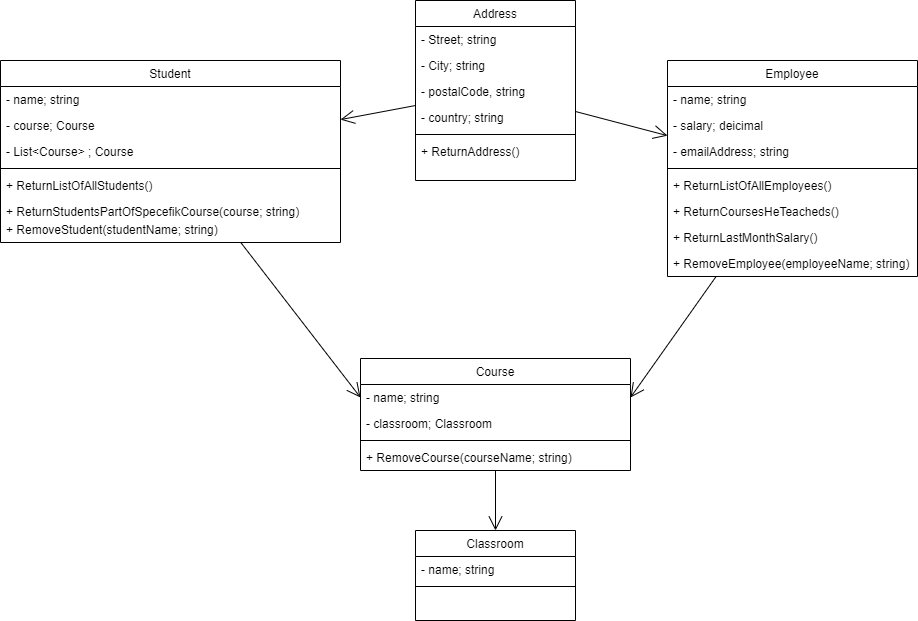

The diagram above was exported from draw.io. Its source (the exported page's mxGraphModel, read from the mxfile embedded in the PNG):
<mxGraphModel dx="1673" dy="876" grid="1" gridSize="10" guides="1" tooltips="1" connect="1" arrows="1" fold="1" page="1" pageScale="1" pageWidth="827" pageHeight="1169" math="0" shadow="0">
  <root>
    <mxCell id="WIyWlLk6GJQsqaUBKTNV-0" />
    <mxCell id="WIyWlLk6GJQsqaUBKTNV-1" parent="WIyWlLk6GJQsqaUBKTNV-0" />
    <mxCell id="wqsZq0YEMPn82hNpspPa-1" value="" style="endArrow=open;endFill=1;endSize=12;html=1;" edge="1" parent="WIyWlLk6GJQsqaUBKTNV-1" source="zkfFHV4jXpPFQw0GAbJ--17" target="zkfFHV4jXpPFQw0GAbJ--0">
      <mxGeometry width="160" relative="1" as="geometry">
        <mxPoint x="330" y="410" as="sourcePoint" />
        <mxPoint x="490" y="410" as="targetPoint" />
      </mxGeometry>
    </mxCell>
    <mxCell id="wqsZq0YEMPn82hNpspPa-2" value="" style="endArrow=open;endFill=1;endSize=12;html=1;" edge="1" parent="WIyWlLk6GJQsqaUBKTNV-1" source="zkfFHV4jXpPFQw0GAbJ--17" target="zkfFHV4jXpPFQw0GAbJ--6">
      <mxGeometry width="160" relative="1" as="geometry">
        <mxPoint x="330" y="300" as="sourcePoint" />
        <mxPoint x="490" y="300" as="targetPoint" />
      </mxGeometry>
    </mxCell>
    <mxCell id="wqsZq0YEMPn82hNpspPa-3" value="" style="endArrow=open;endFill=1;endSize=12;html=1;entryX=0;entryY=0.5;entryDx=0;entryDy=0;" edge="1" parent="WIyWlLk6GJQsqaUBKTNV-1" source="zkfFHV4jXpPFQw0GAbJ--6" target="zkfFHV4jXpPFQw0GAbJ--14">
      <mxGeometry width="160" relative="1" as="geometry">
        <mxPoint x="420" y="520" as="sourcePoint" />
        <mxPoint x="480" y="421" as="targetPoint" />
      </mxGeometry>
    </mxCell>
    <mxCell id="zkfFHV4jXpPFQw0GAbJ--13" value="Course" style="swimlane;fontStyle=0;align=center;verticalAlign=top;childLayout=stackLayout;horizontal=1;startSize=26;horizontalStack=0;resizeParent=1;resizeLast=0;collapsible=1;marginBottom=0;rounded=0;shadow=0;strokeWidth=1;" parent="WIyWlLk6GJQsqaUBKTNV-1" vertex="1">
      <mxGeometry x="520" y="378" width="270" height="112" as="geometry">
        <mxRectangle x="340" y="380" width="170" height="26" as="alternateBounds" />
      </mxGeometry>
    </mxCell>
    <mxCell id="zkfFHV4jXpPFQw0GAbJ--14" value="- name; string&#10;" style="text;align=left;verticalAlign=top;spacingLeft=4;spacingRight=4;overflow=hidden;rotatable=0;points=[[0,0.5],[1,0.5]];portConstraint=eastwest;" parent="zkfFHV4jXpPFQw0GAbJ--13" vertex="1">
      <mxGeometry y="26" width="270" height="26" as="geometry" />
    </mxCell>
    <mxCell id="wqsZq0YEMPn82hNpspPa-23" value="- classroom; Classroom" style="text;strokeColor=none;fillColor=none;align=left;verticalAlign=top;spacingLeft=4;spacingRight=4;overflow=hidden;rotatable=0;points=[[0,0.5],[1,0.5]];portConstraint=eastwest;" vertex="1" parent="zkfFHV4jXpPFQw0GAbJ--13">
      <mxGeometry y="52" width="270" height="26" as="geometry" />
    </mxCell>
    <mxCell id="zkfFHV4jXpPFQw0GAbJ--15" value="" style="line;html=1;strokeWidth=1;align=left;verticalAlign=middle;spacingTop=-1;spacingLeft=3;spacingRight=3;rotatable=0;labelPosition=right;points=[];portConstraint=eastwest;" parent="zkfFHV4jXpPFQw0GAbJ--13" vertex="1">
      <mxGeometry y="78" width="270" height="8" as="geometry" />
    </mxCell>
    <mxCell id="wqsZq0YEMPn82hNpspPa-18" value="+ RemoveCourse(courseName; string)" style="text;strokeColor=none;fillColor=none;align=left;verticalAlign=top;spacingLeft=4;spacingRight=4;overflow=hidden;rotatable=0;points=[[0,0.5],[1,0.5]];portConstraint=eastwest;" vertex="1" parent="zkfFHV4jXpPFQw0GAbJ--13">
      <mxGeometry y="86" width="270" height="26" as="geometry" />
    </mxCell>
    <mxCell id="wqsZq0YEMPn82hNpspPa-21" value="" style="endArrow=open;endFill=1;endSize=12;html=1;" edge="1" parent="WIyWlLk6GJQsqaUBKTNV-1" source="zkfFHV4jXpPFQw0GAbJ--13" target="wqsZq0YEMPn82hNpspPa-5">
      <mxGeometry width="160" relative="1" as="geometry">
        <mxPoint x="330" y="320" as="sourcePoint" />
        <mxPoint x="490" y="320" as="targetPoint" />
      </mxGeometry>
    </mxCell>
    <mxCell id="wqsZq0YEMPn82hNpspPa-24" value="" style="endArrow=open;endFill=1;endSize=12;html=1;entryX=1;entryY=0.5;entryDx=0;entryDy=0;" edge="1" parent="WIyWlLk6GJQsqaUBKTNV-1" source="zkfFHV4jXpPFQw0GAbJ--0" target="zkfFHV4jXpPFQw0GAbJ--14">
      <mxGeometry width="160" relative="1" as="geometry">
        <mxPoint x="330" y="320" as="sourcePoint" />
        <mxPoint x="490" y="320" as="targetPoint" />
      </mxGeometry>
    </mxCell>
    <mxCell id="zkfFHV4jXpPFQw0GAbJ--0" value="Employee" style="swimlane;fontStyle=0;align=center;verticalAlign=top;childLayout=stackLayout;horizontal=1;startSize=26;horizontalStack=0;resizeParent=1;resizeLast=0;collapsible=1;marginBottom=0;rounded=0;shadow=0;strokeWidth=1;" parent="WIyWlLk6GJQsqaUBKTNV-1" vertex="1">
      <mxGeometry x="827" y="80" width="250" height="216" as="geometry">
        <mxRectangle x="230" y="140" width="160" height="26" as="alternateBounds" />
      </mxGeometry>
    </mxCell>
    <mxCell id="zkfFHV4jXpPFQw0GAbJ--1" value="- name; string" style="text;align=left;verticalAlign=top;spacingLeft=4;spacingRight=4;overflow=hidden;rotatable=0;points=[[0,0.5],[1,0.5]];portConstraint=eastwest;" parent="zkfFHV4jXpPFQw0GAbJ--0" vertex="1">
      <mxGeometry y="26" width="250" height="26" as="geometry" />
    </mxCell>
    <mxCell id="zkfFHV4jXpPFQw0GAbJ--2" value="- salary; deicimal" style="text;align=left;verticalAlign=top;spacingLeft=4;spacingRight=4;overflow=hidden;rotatable=0;points=[[0,0.5],[1,0.5]];portConstraint=eastwest;rounded=0;shadow=0;html=0;" parent="zkfFHV4jXpPFQw0GAbJ--0" vertex="1">
      <mxGeometry y="52" width="250" height="26" as="geometry" />
    </mxCell>
    <mxCell id="zkfFHV4jXpPFQw0GAbJ--3" value="- emailAddress; string" style="text;align=left;verticalAlign=top;spacingLeft=4;spacingRight=4;overflow=hidden;rotatable=0;points=[[0,0.5],[1,0.5]];portConstraint=eastwest;rounded=0;shadow=0;html=0;" parent="zkfFHV4jXpPFQw0GAbJ--0" vertex="1">
      <mxGeometry y="78" width="250" height="26" as="geometry" />
    </mxCell>
    <mxCell id="zkfFHV4jXpPFQw0GAbJ--4" value="" style="line;html=1;strokeWidth=1;align=left;verticalAlign=middle;spacingTop=-1;spacingLeft=3;spacingRight=3;rotatable=0;labelPosition=right;points=[];portConstraint=eastwest;" parent="zkfFHV4jXpPFQw0GAbJ--0" vertex="1">
      <mxGeometry y="104" width="250" height="8" as="geometry" />
    </mxCell>
    <mxCell id="wqsZq0YEMPn82hNpspPa-12" value="+ ReturnListOfAllEmployees()" style="text;strokeColor=none;fillColor=none;align=left;verticalAlign=top;spacingLeft=4;spacingRight=4;overflow=hidden;rotatable=0;points=[[0,0.5],[1,0.5]];portConstraint=eastwest;" vertex="1" parent="zkfFHV4jXpPFQw0GAbJ--0">
      <mxGeometry y="112" width="250" height="26" as="geometry" />
    </mxCell>
    <mxCell id="wqsZq0YEMPn82hNpspPa-14" value="+ ReturnCoursesHeTeacheds()" style="text;strokeColor=none;fillColor=none;align=left;verticalAlign=top;spacingLeft=4;spacingRight=4;overflow=hidden;rotatable=0;points=[[0,0.5],[1,0.5]];portConstraint=eastwest;" vertex="1" parent="zkfFHV4jXpPFQw0GAbJ--0">
      <mxGeometry y="138" width="250" height="26" as="geometry" />
    </mxCell>
    <mxCell id="wqsZq0YEMPn82hNpspPa-15" value="+ ReturnLastMonthSalary()" style="text;strokeColor=none;fillColor=none;align=left;verticalAlign=top;spacingLeft=4;spacingRight=4;overflow=hidden;rotatable=0;points=[[0,0.5],[1,0.5]];portConstraint=eastwest;" vertex="1" parent="zkfFHV4jXpPFQw0GAbJ--0">
      <mxGeometry y="164" width="250" height="26" as="geometry" />
    </mxCell>
    <mxCell id="wqsZq0YEMPn82hNpspPa-16" value="+ RemoveEmployee(employeeName; string)" style="text;strokeColor=none;fillColor=none;align=left;verticalAlign=top;spacingLeft=4;spacingRight=4;overflow=hidden;rotatable=0;points=[[0,0.5],[1,0.5]];portConstraint=eastwest;" vertex="1" parent="zkfFHV4jXpPFQw0GAbJ--0">
      <mxGeometry y="190" width="250" height="26" as="geometry" />
    </mxCell>
    <mxCell id="zkfFHV4jXpPFQw0GAbJ--6" value="Student" style="swimlane;fontStyle=0;align=center;verticalAlign=top;childLayout=stackLayout;horizontal=1;startSize=26;horizontalStack=0;resizeParent=1;resizeLast=0;collapsible=1;marginBottom=0;rounded=0;shadow=0;strokeWidth=1;" parent="WIyWlLk6GJQsqaUBKTNV-1" vertex="1">
      <mxGeometry x="160" y="80" width="340" height="182" as="geometry">
        <mxRectangle x="130" y="380" width="160" height="26" as="alternateBounds" />
      </mxGeometry>
    </mxCell>
    <mxCell id="zkfFHV4jXpPFQw0GAbJ--7" value="- name; string" style="text;align=left;verticalAlign=top;spacingLeft=4;spacingRight=4;overflow=hidden;rotatable=0;points=[[0,0.5],[1,0.5]];portConstraint=eastwest;" parent="zkfFHV4jXpPFQw0GAbJ--6" vertex="1">
      <mxGeometry y="26" width="340" height="26" as="geometry" />
    </mxCell>
    <mxCell id="zkfFHV4jXpPFQw0GAbJ--8" value="- course; Course&#10;" style="text;align=left;verticalAlign=top;spacingLeft=4;spacingRight=4;overflow=hidden;rotatable=0;points=[[0,0.5],[1,0.5]];portConstraint=eastwest;rounded=0;shadow=0;html=0;" parent="zkfFHV4jXpPFQw0GAbJ--6" vertex="1">
      <mxGeometry y="52" width="340" height="26" as="geometry" />
    </mxCell>
    <mxCell id="wqsZq0YEMPn82hNpspPa-4" value="- List&lt;Course&gt; ; Course" style="text;strokeColor=none;fillColor=none;align=left;verticalAlign=top;spacingLeft=4;spacingRight=4;overflow=hidden;rotatable=0;points=[[0,0.5],[1,0.5]];portConstraint=eastwest;" vertex="1" parent="zkfFHV4jXpPFQw0GAbJ--6">
      <mxGeometry y="78" width="340" height="26" as="geometry" />
    </mxCell>
    <mxCell id="zkfFHV4jXpPFQw0GAbJ--9" value="" style="line;html=1;strokeWidth=1;align=left;verticalAlign=middle;spacingTop=-1;spacingLeft=3;spacingRight=3;rotatable=0;labelPosition=right;points=[];portConstraint=eastwest;" parent="zkfFHV4jXpPFQw0GAbJ--6" vertex="1">
      <mxGeometry y="104" width="340" height="8" as="geometry" />
    </mxCell>
    <mxCell id="wqsZq0YEMPn82hNpspPa-13" value="+ ReturnListOfAllStudents()" style="text;strokeColor=none;fillColor=none;align=left;verticalAlign=top;spacingLeft=4;spacingRight=4;overflow=hidden;rotatable=0;points=[[0,0.5],[1,0.5]];portConstraint=eastwest;" vertex="1" parent="zkfFHV4jXpPFQw0GAbJ--6">
      <mxGeometry y="112" width="340" height="26" as="geometry" />
    </mxCell>
    <mxCell id="zkfFHV4jXpPFQw0GAbJ--10" value="+ ReturnStudentsPartOfSpecefikCourse(course; string)" style="text;align=left;verticalAlign=top;spacingLeft=4;spacingRight=4;overflow=hidden;rotatable=0;points=[[0,0.5],[1,0.5]];portConstraint=eastwest;fontStyle=0" parent="zkfFHV4jXpPFQw0GAbJ--6" vertex="1">
      <mxGeometry y="138" width="340" height="18" as="geometry" />
    </mxCell>
    <mxCell id="wqsZq0YEMPn82hNpspPa-17" value="+ RemoveStudent(studentName; string)" style="text;strokeColor=none;fillColor=none;align=left;verticalAlign=top;spacingLeft=4;spacingRight=4;overflow=hidden;rotatable=0;points=[[0,0.5],[1,0.5]];portConstraint=eastwest;" vertex="1" parent="zkfFHV4jXpPFQw0GAbJ--6">
      <mxGeometry y="156" width="340" height="26" as="geometry" />
    </mxCell>
    <mxCell id="wqsZq0YEMPn82hNpspPa-5" value="Classroom" style="swimlane;fontStyle=0;align=center;verticalAlign=top;childLayout=stackLayout;horizontal=1;startSize=26;horizontalStack=0;resizeParent=1;resizeLast=0;collapsible=1;marginBottom=0;rounded=0;shadow=0;strokeWidth=1;" vertex="1" parent="WIyWlLk6GJQsqaUBKTNV-1">
      <mxGeometry x="575" y="550" width="160" height="90" as="geometry">
        <mxRectangle x="550" y="140" width="160" height="26" as="alternateBounds" />
      </mxGeometry>
    </mxCell>
    <mxCell id="wqsZq0YEMPn82hNpspPa-6" value="- name; string" style="text;align=left;verticalAlign=top;spacingLeft=4;spacingRight=4;overflow=hidden;rotatable=0;points=[[0,0.5],[1,0.5]];portConstraint=eastwest;" vertex="1" parent="wqsZq0YEMPn82hNpspPa-5">
      <mxGeometry y="26" width="160" height="26" as="geometry" />
    </mxCell>
    <mxCell id="wqsZq0YEMPn82hNpspPa-10" value="" style="line;html=1;strokeWidth=1;align=left;verticalAlign=middle;spacingTop=-1;spacingLeft=3;spacingRight=3;rotatable=0;labelPosition=right;points=[];portConstraint=eastwest;" vertex="1" parent="wqsZq0YEMPn82hNpspPa-5">
      <mxGeometry y="52" width="160" height="8" as="geometry" />
    </mxCell>
    <mxCell id="zkfFHV4jXpPFQw0GAbJ--17" value="Address" style="swimlane;fontStyle=0;align=center;verticalAlign=top;childLayout=stackLayout;horizontal=1;startSize=26;horizontalStack=0;resizeParent=1;resizeLast=0;collapsible=1;marginBottom=0;rounded=0;shadow=0;strokeWidth=1;" parent="WIyWlLk6GJQsqaUBKTNV-1" vertex="1">
      <mxGeometry x="575" y="20" width="160" height="180" as="geometry">
        <mxRectangle x="550" y="140" width="160" height="26" as="alternateBounds" />
      </mxGeometry>
    </mxCell>
    <mxCell id="zkfFHV4jXpPFQw0GAbJ--18" value="- Street; string" style="text;align=left;verticalAlign=top;spacingLeft=4;spacingRight=4;overflow=hidden;rotatable=0;points=[[0,0.5],[1,0.5]];portConstraint=eastwest;" parent="zkfFHV4jXpPFQw0GAbJ--17" vertex="1">
      <mxGeometry y="26" width="160" height="26" as="geometry" />
    </mxCell>
    <mxCell id="zkfFHV4jXpPFQw0GAbJ--19" value="- City; string" style="text;align=left;verticalAlign=top;spacingLeft=4;spacingRight=4;overflow=hidden;rotatable=0;points=[[0,0.5],[1,0.5]];portConstraint=eastwest;rounded=0;shadow=0;html=0;" parent="zkfFHV4jXpPFQw0GAbJ--17" vertex="1">
      <mxGeometry y="52" width="160" height="26" as="geometry" />
    </mxCell>
    <mxCell id="zkfFHV4jXpPFQw0GAbJ--21" value="- postalCode, string" style="text;align=left;verticalAlign=top;spacingLeft=4;spacingRight=4;overflow=hidden;rotatable=0;points=[[0,0.5],[1,0.5]];portConstraint=eastwest;rounded=0;shadow=0;html=0;" parent="zkfFHV4jXpPFQw0GAbJ--17" vertex="1">
      <mxGeometry y="78" width="160" height="26" as="geometry" />
    </mxCell>
    <mxCell id="zkfFHV4jXpPFQw0GAbJ--22" value="- country; string" style="text;align=left;verticalAlign=top;spacingLeft=4;spacingRight=4;overflow=hidden;rotatable=0;points=[[0,0.5],[1,0.5]];portConstraint=eastwest;rounded=0;shadow=0;html=0;" parent="zkfFHV4jXpPFQw0GAbJ--17" vertex="1">
      <mxGeometry y="104" width="160" height="26" as="geometry" />
    </mxCell>
    <mxCell id="zkfFHV4jXpPFQw0GAbJ--23" value="" style="line;html=1;strokeWidth=1;align=left;verticalAlign=middle;spacingTop=-1;spacingLeft=3;spacingRight=3;rotatable=0;labelPosition=right;points=[];portConstraint=eastwest;" parent="zkfFHV4jXpPFQw0GAbJ--17" vertex="1">
      <mxGeometry y="130" width="160" height="8" as="geometry" />
    </mxCell>
    <mxCell id="zkfFHV4jXpPFQw0GAbJ--24" value="+ ReturnAddress()" style="text;align=left;verticalAlign=top;spacingLeft=4;spacingRight=4;overflow=hidden;rotatable=0;points=[[0,0.5],[1,0.5]];portConstraint=eastwest;" parent="zkfFHV4jXpPFQw0GAbJ--17" vertex="1">
      <mxGeometry y="138" width="160" height="26" as="geometry" />
    </mxCell>
  </root>
</mxGraphModel>